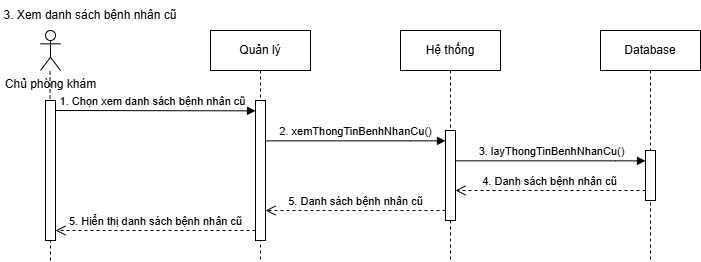

The diagram above was exported from draw.io. Its source (the exported page's mxGraphModel, read from the mxfile embedded in the PNG):
<mxGraphModel dx="2056" dy="1126" grid="1" gridSize="10" guides="1" tooltips="1" connect="1" arrows="1" fold="1" page="1" pageScale="1" pageWidth="850" pageHeight="1100" math="0" shadow="0">
  <root>
    <mxCell id="0" />
    <mxCell id="1" parent="0" />
    <mxCell id="H0BpwfB7jCVNheAWr-It-100" value="3. Xem danh sách bệnh nhân cũ" style="text;html=1;align=center;verticalAlign=middle;whiteSpace=wrap;rounded=0;" vertex="1" parent="1">
      <mxGeometry y="770" width="180" height="30" as="geometry" />
    </mxCell>
    <mxCell id="H0BpwfB7jCVNheAWr-It-101" value="Chủ phòng khám" style="shape=umlActor;verticalLabelPosition=bottom;verticalAlign=top;html=1;outlineConnect=0;" vertex="1" parent="1">
      <mxGeometry x="40" y="800" width="20" height="40" as="geometry" />
    </mxCell>
    <mxCell id="H0BpwfB7jCVNheAWr-It-102" value="" style="endArrow=none;dashed=1;html=1;rounded=0;" edge="1" parent="1">
      <mxGeometry width="50" height="50" relative="1" as="geometry">
        <mxPoint x="50" y="1030" as="sourcePoint" />
        <mxPoint x="49.5" y="840" as="targetPoint" />
      </mxGeometry>
    </mxCell>
    <mxCell id="H0BpwfB7jCVNheAWr-It-103" value="Quản lý" style="shape=umlLifeline;perimeter=lifelinePerimeter;whiteSpace=wrap;html=1;container=0;dropTarget=0;collapsible=0;recursiveResize=0;outlineConnect=0;portConstraint=eastwest;newEdgeStyle={&quot;edgeStyle&quot;:&quot;elbowEdgeStyle&quot;,&quot;elbow&quot;:&quot;vertical&quot;,&quot;curved&quot;:0,&quot;rounded&quot;:0};" vertex="1" parent="1">
      <mxGeometry x="210" y="800" width="100" height="230" as="geometry" />
    </mxCell>
    <mxCell id="H0BpwfB7jCVNheAWr-It-104" value="" style="html=1;points=[];perimeter=orthogonalPerimeter;outlineConnect=0;targetShapes=umlLifeline;portConstraint=eastwest;newEdgeStyle={&quot;edgeStyle&quot;:&quot;elbowEdgeStyle&quot;,&quot;elbow&quot;:&quot;vertical&quot;,&quot;curved&quot;:0,&quot;rounded&quot;:0};" vertex="1" parent="H0BpwfB7jCVNheAWr-It-103">
      <mxGeometry x="45" y="70" width="10" height="140" as="geometry" />
    </mxCell>
    <mxCell id="H0BpwfB7jCVNheAWr-It-105" value="1. Chọn xem danh sách bệnh nhân cũ" style="html=1;verticalAlign=bottom;endArrow=block;edgeStyle=elbowEdgeStyle;elbow=vertical;curved=0;rounded=0;" edge="1" parent="1" target="H0BpwfB7jCVNheAWr-It-104">
      <mxGeometry relative="1" as="geometry">
        <mxPoint x="50" y="880" as="sourcePoint" />
        <Array as="points">
          <mxPoint x="200" y="880.3399999999999" />
        </Array>
        <mxPoint x="215" y="880.3399999999999" as="targetPoint" />
      </mxGeometry>
    </mxCell>
    <mxCell id="H0BpwfB7jCVNheAWr-It-106" value="Hệ thống&lt;span style=&quot;color: rgba(0, 0, 0, 0); font-family: monospace; font-size: 0px; text-align: start; text-wrap: nowrap;&quot;&gt;%3CmxGraphModel%3E%3Croot%3E%3CmxCell%20id%3D%220%22%2F%3E%3CmxCell%20id%3D%221%22%20parent%3D%220%22%2F%3E%3CmxCell%20id%3D%222%22%20value%3D%223.%20return%20False%22%20style%3D%22html%3D1%3BverticalAlign%3Dbottom%3BendArrow%3Dopen%3Bdashed%3D1%3BendSize%3D8%3BedgeStyle%3DelbowEdgeStyle%3Belbow%3Dvertical%3Bcurved%3D0%3Brounded%3D0%3B%22%20edge%3D%221%22%20parent%3D%221%22%3E%3CmxGeometry%20relative%3D%221%22%20as%3D%22geometry%22%3E%3CmxPoint%20x%3D%22215%22%20y%3D%22160%22%20as%3D%22targetPoint%22%2F%3E%3CArray%20as%3D%22points%22%3E%3CmxPoint%20x%3D%22245%22%20y%3D%22160%22%2F%3E%3C%2FArray%3E%3CmxPoint%20x%3D%22345%22%20y%3D%22160%22%20as%3D%22sourcePoint%22%2F%3E%3C%2FmxGeometry%3E%3C%2FmxCell%3E%3C%2Froot%3E%3C%2FmxGraphModel%3E&lt;/span&gt;" style="shape=umlLifeline;perimeter=lifelinePerimeter;whiteSpace=wrap;html=1;container=0;dropTarget=0;collapsible=0;recursiveResize=0;outlineConnect=0;portConstraint=eastwest;newEdgeStyle={&quot;edgeStyle&quot;:&quot;elbowEdgeStyle&quot;,&quot;elbow&quot;:&quot;vertical&quot;,&quot;curved&quot;:0,&quot;rounded&quot;:0};" vertex="1" parent="1">
      <mxGeometry x="400" y="800" width="100" height="230" as="geometry" />
    </mxCell>
    <mxCell id="H0BpwfB7jCVNheAWr-It-107" value="" style="html=1;points=[];perimeter=orthogonalPerimeter;outlineConnect=0;targetShapes=umlLifeline;portConstraint=eastwest;newEdgeStyle={&quot;edgeStyle&quot;:&quot;elbowEdgeStyle&quot;,&quot;elbow&quot;:&quot;vertical&quot;,&quot;curved&quot;:0,&quot;rounded&quot;:0};" vertex="1" parent="H0BpwfB7jCVNheAWr-It-106">
      <mxGeometry x="45" y="100" width="10" height="90" as="geometry" />
    </mxCell>
    <mxCell id="H0BpwfB7jCVNheAWr-It-108" value="Database" style="shape=umlLifeline;perimeter=lifelinePerimeter;whiteSpace=wrap;html=1;container=0;dropTarget=0;collapsible=0;recursiveResize=0;outlineConnect=0;portConstraint=eastwest;newEdgeStyle={&quot;edgeStyle&quot;:&quot;elbowEdgeStyle&quot;,&quot;elbow&quot;:&quot;vertical&quot;,&quot;curved&quot;:0,&quot;rounded&quot;:0};" vertex="1" parent="1">
      <mxGeometry x="600" y="800" width="100" height="230" as="geometry" />
    </mxCell>
    <mxCell id="H0BpwfB7jCVNheAWr-It-109" value="" style="html=1;points=[];perimeter=orthogonalPerimeter;outlineConnect=0;targetShapes=umlLifeline;portConstraint=eastwest;newEdgeStyle={&quot;edgeStyle&quot;:&quot;elbowEdgeStyle&quot;,&quot;elbow&quot;:&quot;vertical&quot;,&quot;curved&quot;:0,&quot;rounded&quot;:0};" vertex="1" parent="H0BpwfB7jCVNheAWr-It-108">
      <mxGeometry x="45" y="120" width="10" height="50" as="geometry" />
    </mxCell>
    <mxCell id="H0BpwfB7jCVNheAWr-It-110" value="2. xemThongTinBenhNhanCu()" style="html=1;verticalAlign=bottom;endArrow=block;edgeStyle=elbowEdgeStyle;elbow=vertical;curved=0;rounded=0;" edge="1" parent="1" source="H0BpwfB7jCVNheAWr-It-104" target="H0BpwfB7jCVNheAWr-It-107">
      <mxGeometry relative="1" as="geometry">
        <mxPoint x="260" y="910" as="sourcePoint" />
        <Array as="points">
          <mxPoint x="410" y="910.3399999999999" />
        </Array>
        <mxPoint x="455" y="910" as="targetPoint" />
      </mxGeometry>
    </mxCell>
    <mxCell id="H0BpwfB7jCVNheAWr-It-111" value="3. layThongTinBenhNhanCu()" style="html=1;verticalAlign=bottom;endArrow=block;edgeStyle=elbowEdgeStyle;elbow=vertical;curved=0;rounded=0;" edge="1" parent="1" source="H0BpwfB7jCVNheAWr-It-107" target="H0BpwfB7jCVNheAWr-It-109">
      <mxGeometry relative="1" as="geometry">
        <mxPoint x="460" y="930" as="sourcePoint" />
        <Array as="points">
          <mxPoint x="615" y="930.3399999999999" />
        </Array>
        <mxPoint x="600" y="930" as="targetPoint" />
      </mxGeometry>
    </mxCell>
    <mxCell id="H0BpwfB7jCVNheAWr-It-112" value="4. Danh sách bệnh nhân cũ" style="html=1;verticalAlign=bottom;endArrow=open;dashed=1;endSize=8;edgeStyle=elbowEdgeStyle;elbow=vertical;curved=0;rounded=0;" edge="1" parent="1" source="H0BpwfB7jCVNheAWr-It-109" target="H0BpwfB7jCVNheAWr-It-107">
      <mxGeometry relative="1" as="geometry">
        <mxPoint x="490" y="960" as="targetPoint" />
        <Array as="points">
          <mxPoint x="555" y="960" />
          <mxPoint x="515" y="950" />
        </Array>
        <mxPoint x="640" y="960" as="sourcePoint" />
        <mxPoint as="offset" />
      </mxGeometry>
    </mxCell>
    <mxCell id="H0BpwfB7jCVNheAWr-It-113" value="5. Danh sách bệnh nhân cũ" style="html=1;verticalAlign=bottom;endArrow=open;dashed=1;endSize=8;edgeStyle=elbowEdgeStyle;elbow=vertical;curved=0;rounded=0;" edge="1" parent="1" target="H0BpwfB7jCVNheAWr-It-104">
      <mxGeometry relative="1" as="geometry">
        <mxPoint x="280" y="980" as="targetPoint" />
        <Array as="points">
          <mxPoint x="355" y="980" />
          <mxPoint x="315" y="970" />
        </Array>
        <mxPoint x="445" y="980" as="sourcePoint" />
        <mxPoint as="offset" />
      </mxGeometry>
    </mxCell>
    <mxCell id="H0BpwfB7jCVNheAWr-It-114" value="5. Hiển thị danh sách bệnh nhân cũ" style="html=1;verticalAlign=bottom;endArrow=open;dashed=1;endSize=8;edgeStyle=elbowEdgeStyle;elbow=vertical;curved=0;rounded=0;" edge="1" parent="1" target="H0BpwfB7jCVNheAWr-It-115">
      <mxGeometry relative="1" as="geometry">
        <mxPoint x="70" y="1000" as="targetPoint" />
        <Array as="points">
          <mxPoint x="165" y="1000" />
          <mxPoint x="125" y="990" />
        </Array>
        <mxPoint x="255" y="1000" as="sourcePoint" />
        <mxPoint as="offset" />
      </mxGeometry>
    </mxCell>
    <mxCell id="H0BpwfB7jCVNheAWr-It-115" value="" style="html=1;points=[];perimeter=orthogonalPerimeter;outlineConnect=0;targetShapes=umlLifeline;portConstraint=eastwest;newEdgeStyle={&quot;edgeStyle&quot;:&quot;elbowEdgeStyle&quot;,&quot;elbow&quot;:&quot;vertical&quot;,&quot;curved&quot;:0,&quot;rounded&quot;:0};" vertex="1" parent="1">
      <mxGeometry x="45" y="870" width="10" height="140" as="geometry" />
    </mxCell>
  </root>
</mxGraphModel>